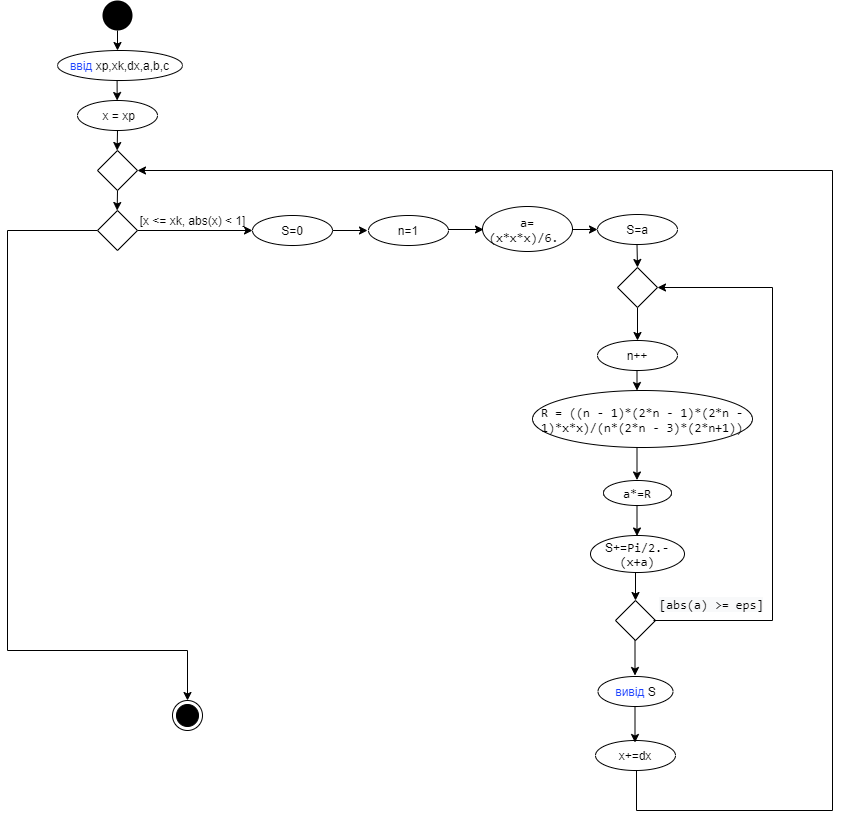

The diagram above was exported from draw.io. Its source (the exported page's mxGraphModel, read from the mxfile embedded in the PNG):
<mxGraphModel dx="-616" dy="547" grid="1" gridSize="10" guides="1" tooltips="1" connect="1" arrows="1" fold="1" page="1" pageScale="1" pageWidth="827" pageHeight="1169" math="0" shadow="0">
  <root>
    <mxCell id="0" />
    <mxCell id="1" parent="0" />
    <mxCell id="Gsd_PsVfrmhiBkL_IlcF-1" style="edgeStyle=orthogonalEdgeStyle;rounded=0;orthogonalLoop=1;jettySize=auto;html=1;exitX=0.5;exitY=1;exitDx=0;exitDy=0;" edge="1" parent="1" source="Gsd_PsVfrmhiBkL_IlcF-2">
      <mxGeometry relative="1" as="geometry">
        <mxPoint x="1905" y="100" as="targetPoint" />
      </mxGeometry>
    </mxCell>
    <mxCell id="Gsd_PsVfrmhiBkL_IlcF-2" value="" style="ellipse;fillColor=#000000;strokeColor=none;" vertex="1" parent="1">
      <mxGeometry x="1890" y="50" width="30" height="30" as="geometry" />
    </mxCell>
    <mxCell id="Gsd_PsVfrmhiBkL_IlcF-3" style="edgeStyle=orthogonalEdgeStyle;rounded=0;orthogonalLoop=1;jettySize=auto;html=1;exitX=0.5;exitY=1;exitDx=0;exitDy=0;" edge="1" parent="1" source="Gsd_PsVfrmhiBkL_IlcF-4">
      <mxGeometry relative="1" as="geometry">
        <mxPoint x="1904.6470588235295" y="150" as="targetPoint" />
      </mxGeometry>
    </mxCell>
    <mxCell id="Gsd_PsVfrmhiBkL_IlcF-4" value="&lt;font color=&quot;#1c42ff&quot;&gt;ввід&amp;nbsp;&lt;/font&gt;xp,xk,dx,a,b,c" style="ellipse;whiteSpace=wrap;html=1;" vertex="1" parent="1">
      <mxGeometry x="1845" y="100" width="125" height="30" as="geometry" />
    </mxCell>
    <mxCell id="Gsd_PsVfrmhiBkL_IlcF-5" style="edgeStyle=orthogonalEdgeStyle;rounded=0;orthogonalLoop=1;jettySize=auto;html=1;exitX=0.5;exitY=1;exitDx=0;exitDy=0;" edge="1" parent="1" source="Gsd_PsVfrmhiBkL_IlcF-6">
      <mxGeometry relative="1" as="geometry">
        <mxPoint x="1904.6470588235295" y="200" as="targetPoint" />
      </mxGeometry>
    </mxCell>
    <mxCell id="Gsd_PsVfrmhiBkL_IlcF-6" value="&lt;font color=&quot;#1c42ff&quot;&gt;&amp;nbsp;&lt;/font&gt;x = xp" style="ellipse;whiteSpace=wrap;html=1;" vertex="1" parent="1">
      <mxGeometry x="1865" y="150" width="80" height="30" as="geometry" />
    </mxCell>
    <mxCell id="Gsd_PsVfrmhiBkL_IlcF-7" style="edgeStyle=orthogonalEdgeStyle;rounded=0;orthogonalLoop=1;jettySize=auto;html=1;exitX=0.5;exitY=1;exitDx=0;exitDy=0;" edge="1" parent="1" source="Gsd_PsVfrmhiBkL_IlcF-8">
      <mxGeometry relative="1" as="geometry">
        <mxPoint x="1904.6470588235295" y="260" as="targetPoint" />
      </mxGeometry>
    </mxCell>
    <mxCell id="Gsd_PsVfrmhiBkL_IlcF-8" value="" style="rhombus;whiteSpace=wrap;html=1;" vertex="1" parent="1">
      <mxGeometry x="1885" y="200" width="40" height="40" as="geometry" />
    </mxCell>
    <mxCell id="Gsd_PsVfrmhiBkL_IlcF-9" style="edgeStyle=orthogonalEdgeStyle;rounded=0;orthogonalLoop=1;jettySize=auto;html=1;exitX=1;exitY=0.5;exitDx=0;exitDy=0;entryX=0;entryY=0.5;entryDx=0;entryDy=0;" edge="1" parent="1" source="Gsd_PsVfrmhiBkL_IlcF-11">
      <mxGeometry relative="1" as="geometry">
        <mxPoint x="2040" y="280" as="targetPoint" />
      </mxGeometry>
    </mxCell>
    <mxCell id="Gsd_PsVfrmhiBkL_IlcF-10" style="edgeStyle=orthogonalEdgeStyle;rounded=0;orthogonalLoop=1;jettySize=auto;html=1;exitX=0;exitY=0.5;exitDx=0;exitDy=0;entryX=0.5;entryY=0;entryDx=0;entryDy=0;" edge="1" parent="1" source="Gsd_PsVfrmhiBkL_IlcF-11" target="Gsd_PsVfrmhiBkL_IlcF-33">
      <mxGeometry relative="1" as="geometry">
        <mxPoint x="1980" y="730" as="targetPoint" />
        <Array as="points">
          <mxPoint x="1795" y="280" />
          <mxPoint x="1795" y="700" />
          <mxPoint x="1975" y="700" />
        </Array>
      </mxGeometry>
    </mxCell>
    <mxCell id="Gsd_PsVfrmhiBkL_IlcF-11" value="" style="rhombus;whiteSpace=wrap;html=1;" vertex="1" parent="1">
      <mxGeometry x="1885" y="260" width="40" height="40" as="geometry" />
    </mxCell>
    <mxCell id="Gsd_PsVfrmhiBkL_IlcF-32" value="[x &amp;lt;= xk, abs(x) &amp;lt; 1]" style="text;html=1;align=center;verticalAlign=middle;resizable=0;points=[];autosize=1;strokeColor=none;fillColor=none;" vertex="1" parent="1">
      <mxGeometry x="1920" y="260" width="120" height="20" as="geometry" />
    </mxCell>
    <mxCell id="Gsd_PsVfrmhiBkL_IlcF-33" value="" style="ellipse;html=1;shape=endState;fillColor=#000000;strokeColor=#000000;" vertex="1" parent="1">
      <mxGeometry x="1960" y="750" width="30" height="30" as="geometry" />
    </mxCell>
    <mxCell id="Gsd_PsVfrmhiBkL_IlcF-36" value="S=0" style="ellipse;whiteSpace=wrap;html=1;" vertex="1" parent="1">
      <mxGeometry x="2040" y="265" width="80" height="30" as="geometry" />
    </mxCell>
    <mxCell id="Gsd_PsVfrmhiBkL_IlcF-40" style="edgeStyle=orthogonalEdgeStyle;rounded=0;orthogonalLoop=1;jettySize=auto;html=1;exitX=0.5;exitY=1;exitDx=0;exitDy=0;entryX=0.5;entryY=0;entryDx=0;entryDy=0;" edge="1" parent="1" target="Gsd_PsVfrmhiBkL_IlcF-65">
      <mxGeometry relative="1" as="geometry">
        <mxPoint x="2424.5" y="314" as="targetPoint" />
        <mxPoint x="2424.5" y="294" as="sourcePoint" />
      </mxGeometry>
    </mxCell>
    <mxCell id="Gsd_PsVfrmhiBkL_IlcF-42" style="edgeStyle=orthogonalEdgeStyle;rounded=0;orthogonalLoop=1;jettySize=auto;html=1;exitX=0.5;exitY=1;exitDx=0;exitDy=0;" edge="1" parent="1">
      <mxGeometry relative="1" as="geometry">
        <mxPoint x="2155" y="280" as="targetPoint" />
        <mxPoint x="2120" y="280" as="sourcePoint" />
      </mxGeometry>
    </mxCell>
    <mxCell id="Gsd_PsVfrmhiBkL_IlcF-43" value="n=1" style="ellipse;whiteSpace=wrap;html=1;" vertex="1" parent="1">
      <mxGeometry x="2156" y="265" width="80" height="30" as="geometry" />
    </mxCell>
    <mxCell id="Gsd_PsVfrmhiBkL_IlcF-44" style="edgeStyle=orthogonalEdgeStyle;rounded=0;orthogonalLoop=1;jettySize=auto;html=1;exitX=0.5;exitY=1;exitDx=0;exitDy=0;" edge="1" parent="1">
      <mxGeometry relative="1" as="geometry">
        <mxPoint x="2271" y="279" as="targetPoint" />
        <mxPoint x="2236" y="279" as="sourcePoint" />
      </mxGeometry>
    </mxCell>
    <mxCell id="Gsd_PsVfrmhiBkL_IlcF-45" style="edgeStyle=orthogonalEdgeStyle;rounded=0;orthogonalLoop=1;jettySize=auto;html=1;exitX=0.5;exitY=1;exitDx=0;exitDy=0;" edge="1" parent="1">
      <mxGeometry relative="1" as="geometry">
        <mxPoint x="2385" y="279" as="targetPoint" />
        <mxPoint x="2350" y="279" as="sourcePoint" />
      </mxGeometry>
    </mxCell>
    <mxCell id="Gsd_PsVfrmhiBkL_IlcF-46" value="&lt;span style=&quot;font-family: &amp;#34;consolas&amp;#34; ; font-size: 12.6667px&quot;&gt;a=(x*x*x)/6.&amp;nbsp;&lt;/span&gt;" style="ellipse;whiteSpace=wrap;html=1;" vertex="1" parent="1">
      <mxGeometry x="2270" y="256" width="90" height="45" as="geometry" />
    </mxCell>
    <mxCell id="Gsd_PsVfrmhiBkL_IlcF-47" value="S=a" style="ellipse;whiteSpace=wrap;html=1;" vertex="1" parent="1">
      <mxGeometry x="2385" y="264" width="80" height="30" as="geometry" />
    </mxCell>
    <mxCell id="Gsd_PsVfrmhiBkL_IlcF-48" value="n++" style="ellipse;whiteSpace=wrap;html=1;" vertex="1" parent="1">
      <mxGeometry x="2385" y="390" width="80" height="30" as="geometry" />
    </mxCell>
    <mxCell id="Gsd_PsVfrmhiBkL_IlcF-49" style="edgeStyle=orthogonalEdgeStyle;rounded=0;orthogonalLoop=1;jettySize=auto;html=1;exitX=0.5;exitY=1;exitDx=0;exitDy=0;" edge="1" parent="1">
      <mxGeometry relative="1" as="geometry">
        <mxPoint x="2424.5" y="440" as="targetPoint" />
        <mxPoint x="2424.5" y="420" as="sourcePoint" />
      </mxGeometry>
    </mxCell>
    <mxCell id="Gsd_PsVfrmhiBkL_IlcF-50" value="&lt;span style=&quot;font-family: &amp;#34;consolas&amp;#34; ; font-size: 12.6667px&quot;&gt;R = ((n - 1)*(2*n - 1)*(2*n - 1)*x*x)/(n*(2*n - 3)*(2*n+1))&lt;/span&gt;" style="ellipse;whiteSpace=wrap;html=1;" vertex="1" parent="1">
      <mxGeometry x="2320" y="440" width="220" height="57" as="geometry" />
    </mxCell>
    <mxCell id="Gsd_PsVfrmhiBkL_IlcF-51" style="edgeStyle=orthogonalEdgeStyle;rounded=0;orthogonalLoop=1;jettySize=auto;html=1;exitX=0.5;exitY=1;exitDx=0;exitDy=0;" edge="1" parent="1">
      <mxGeometry relative="1" as="geometry">
        <mxPoint x="2424.5" y="529.5" as="targetPoint" />
        <mxPoint x="2424.5" y="497" as="sourcePoint" />
      </mxGeometry>
    </mxCell>
    <mxCell id="Gsd_PsVfrmhiBkL_IlcF-52" style="edgeStyle=orthogonalEdgeStyle;rounded=0;orthogonalLoop=1;jettySize=auto;html=1;exitX=0.5;exitY=1;exitDx=0;exitDy=0;" edge="1" parent="1">
      <mxGeometry relative="1" as="geometry">
        <mxPoint x="2424.5" y="585.5" as="targetPoint" />
        <mxPoint x="2424.5" y="555" as="sourcePoint" />
      </mxGeometry>
    </mxCell>
    <mxCell id="Gsd_PsVfrmhiBkL_IlcF-53" value="&lt;span style=&quot;font-family: &amp;#34;consolas&amp;#34; ; font-size: 12.6667px&quot;&gt;a*=R&lt;/span&gt;" style="ellipse;whiteSpace=wrap;html=1;" vertex="1" parent="1">
      <mxGeometry x="2391" y="530" width="68" height="25" as="geometry" />
    </mxCell>
    <mxCell id="Gsd_PsVfrmhiBkL_IlcF-54" value="S+=&lt;span lang=&quot;EN-US&quot; style=&quot;font-size: 9.5pt ; line-height: 13.5533px ; font-family: &amp;#34;consolas&amp;#34;&quot;&gt;Pi/2.-(x+a)&lt;/span&gt;" style="ellipse;whiteSpace=wrap;html=1;" vertex="1" parent="1">
      <mxGeometry x="2378" y="585" width="94" height="37" as="geometry" />
    </mxCell>
    <mxCell id="Gsd_PsVfrmhiBkL_IlcF-56" style="edgeStyle=orthogonalEdgeStyle;rounded=0;orthogonalLoop=1;jettySize=auto;html=1;exitX=0.5;exitY=1;exitDx=0;exitDy=0;" edge="1" parent="1">
      <mxGeometry relative="1" as="geometry">
        <mxPoint x="2425" y="390" as="targetPoint" />
        <mxPoint x="2425" y="357" as="sourcePoint" />
      </mxGeometry>
    </mxCell>
    <mxCell id="Gsd_PsVfrmhiBkL_IlcF-65" value="" style="rhombus;whiteSpace=wrap;html=1;" vertex="1" parent="1">
      <mxGeometry x="2405" y="317" width="40" height="40" as="geometry" />
    </mxCell>
    <mxCell id="Gsd_PsVfrmhiBkL_IlcF-66" style="edgeStyle=orthogonalEdgeStyle;rounded=0;orthogonalLoop=1;jettySize=auto;html=1;exitX=0.5;exitY=1;exitDx=0;exitDy=0;" edge="1" parent="1">
      <mxGeometry relative="1" as="geometry">
        <mxPoint x="2423" y="650" as="targetPoint" />
        <mxPoint x="2423" y="622" as="sourcePoint" />
      </mxGeometry>
    </mxCell>
    <mxCell id="Gsd_PsVfrmhiBkL_IlcF-67" value="" style="rhombus;whiteSpace=wrap;html=1;" vertex="1" parent="1">
      <mxGeometry x="2403" y="650" width="40" height="40" as="geometry" />
    </mxCell>
    <mxCell id="Gsd_PsVfrmhiBkL_IlcF-69" value="&lt;span style=&quot;color: rgb(0 , 0 , 0) ; font-family: &amp;#34;consolas&amp;#34; ; font-size: 12.6667px ; font-style: normal ; font-weight: 400 ; letter-spacing: normal ; text-align: center ; text-indent: 0px ; text-transform: none ; word-spacing: 0px ; background-color: rgb(248 , 249 , 250) ; display: inline ; float: none&quot;&gt;[abs(a) &amp;gt;= eps]&lt;/span&gt;" style="text;whiteSpace=wrap;html=1;rotation=0;" vertex="1" parent="1">
      <mxGeometry x="2445" y="640" width="140" height="30" as="geometry" />
    </mxCell>
    <mxCell id="Gsd_PsVfrmhiBkL_IlcF-70" style="edgeStyle=orthogonalEdgeStyle;rounded=0;orthogonalLoop=1;jettySize=auto;html=1;exitX=0.5;exitY=1;exitDx=0;exitDy=0;fontStyle=1" edge="1" parent="1">
      <mxGeometry relative="1" as="geometry">
        <mxPoint x="2422.5" y="725" as="targetPoint" />
        <mxPoint x="2422.5" y="690" as="sourcePoint" />
      </mxGeometry>
    </mxCell>
    <mxCell id="Gsd_PsVfrmhiBkL_IlcF-71" value="&lt;font color=&quot;#1c42ff&quot;&gt;вивід &lt;/font&gt;S" style="ellipse;whiteSpace=wrap;html=1;" vertex="1" parent="1">
      <mxGeometry x="2385.5" y="726" width="75" height="30" as="geometry" />
    </mxCell>
    <mxCell id="Gsd_PsVfrmhiBkL_IlcF-72" value="x+=dx" style="ellipse;whiteSpace=wrap;html=1;" vertex="1" parent="1">
      <mxGeometry x="2383" y="790" width="80" height="30" as="geometry" />
    </mxCell>
    <mxCell id="Gsd_PsVfrmhiBkL_IlcF-73" style="edgeStyle=orthogonalEdgeStyle;rounded=0;orthogonalLoop=1;jettySize=auto;html=1;exitX=0.5;exitY=1;exitDx=0;exitDy=0;fontStyle=1" edge="1" parent="1">
      <mxGeometry relative="1" as="geometry">
        <mxPoint x="2422.5" y="792" as="targetPoint" />
        <mxPoint x="2422.5" y="756" as="sourcePoint" />
      </mxGeometry>
    </mxCell>
    <mxCell id="Gsd_PsVfrmhiBkL_IlcF-75" value="" style="endArrow=classic;html=1;rounded=0;edgeStyle=orthogonalEdgeStyle;entryX=1;entryY=0.5;entryDx=0;entryDy=0;" edge="1" parent="1" target="Gsd_PsVfrmhiBkL_IlcF-65">
      <mxGeometry width="50" height="50" relative="1" as="geometry">
        <mxPoint x="2441" y="670" as="sourcePoint" />
        <mxPoint x="2540" y="340" as="targetPoint" />
        <Array as="points">
          <mxPoint x="2560" y="670" />
          <mxPoint x="2560" y="337" />
        </Array>
      </mxGeometry>
    </mxCell>
    <mxCell id="Gsd_PsVfrmhiBkL_IlcF-79" value="" style="endArrow=classic;html=1;rounded=0;edgeStyle=orthogonalEdgeStyle;entryX=1;entryY=0.5;entryDx=0;entryDy=0;" edge="1" parent="1" target="Gsd_PsVfrmhiBkL_IlcF-8">
      <mxGeometry width="50" height="50" relative="1" as="geometry">
        <mxPoint x="2424" y="820" as="sourcePoint" />
        <mxPoint x="2620" y="720" as="targetPoint" />
        <Array as="points">
          <mxPoint x="2424" y="860" />
          <mxPoint x="2620" y="860" />
          <mxPoint x="2620" y="220" />
        </Array>
      </mxGeometry>
    </mxCell>
  </root>
</mxGraphModel>